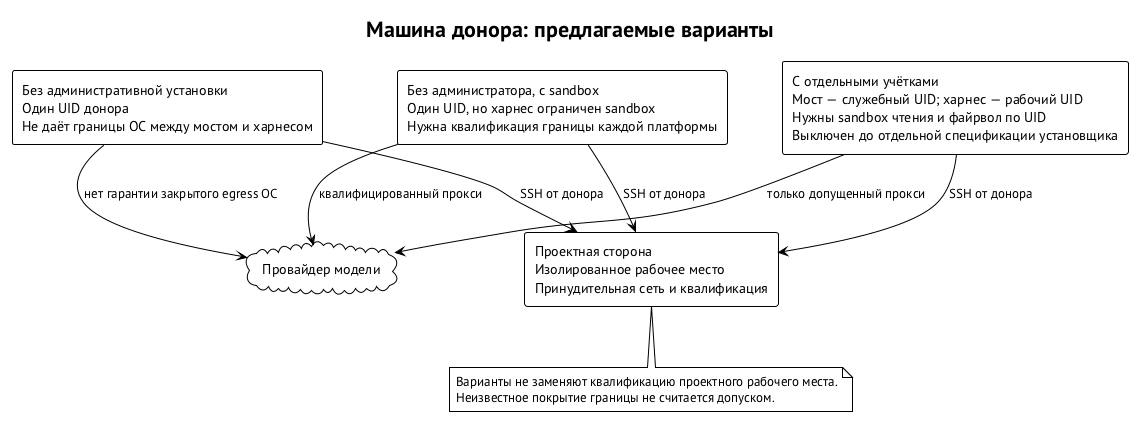

The diagram above was rendered by PlantUML. Its source (embedded in the PNG):
@startuml donor-variants
!theme plain
skinparam defaultFontName "PT Sans"
skinparam shadowing false
skinparam packageStyle rectangle
title Машина донора: предлагаемые варианты
rectangle "Без административной установки\nОдин UID донора\nНе даёт границы ОС между мостом и харнесом" as A
rectangle "С отдельными учётками\nМост — служебный UID; харнес — рабочий UID\nНужны sandbox чтения и файрвол по UID\nВыключен до отдельной спецификации установщика" as B
rectangle "Без администратора, с sandbox\nОдин UID, но харнес ограничен sandbox\nНужна квалификация границы каждой платформы" as C
rectangle "Проектная сторона\nИзолированное рабочее место\nПринудительная сеть и квалификация" as P
cloud "Провайдер модели" as M
A --> M : нет гарантии закрытого egress ОС
B --> M : только допущенный прокси
C --> M : квалифицированный прокси
A --> P : SSH от донора
B --> P : SSH от донора
C --> P : SSH от донора
note bottom of P
  Варианты не заменяют квалификацию проектного рабочего места.
  Неизвестное покрытие границы не считается допуском.
end note
@enduml